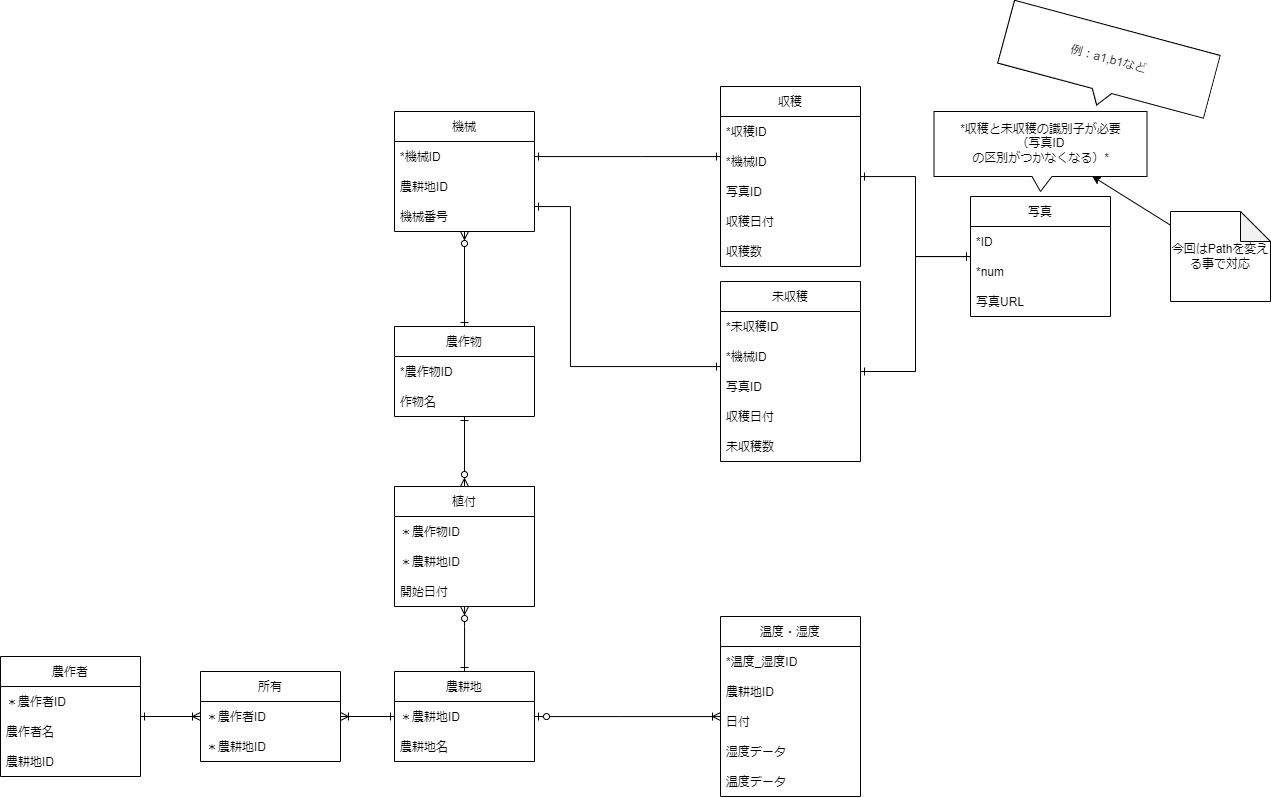

The diagram above was exported from draw.io. Its source (the exported page's mxGraphModel, read from the mxfile embedded in the PNG):
<mxGraphModel dx="2763" dy="2141" grid="1" gridSize="10" guides="1" tooltips="1" connect="1" arrows="1" fold="1" page="1" pageScale="1" pageWidth="827" pageHeight="1169" math="0" shadow="0">
  <root>
    <mxCell id="kR95hG_SkFRsH1O5zrRT-0" />
    <mxCell id="kR95hG_SkFRsH1O5zrRT-1" parent="kR95hG_SkFRsH1O5zrRT-0" />
    <mxCell id="kR95hG_SkFRsH1O5zrRT-2" style="edgeStyle=orthogonalEdgeStyle;rounded=0;orthogonalLoop=1;jettySize=auto;html=1;endArrow=ERoneToMany;endFill=0;startArrow=ERone;startFill=0;" parent="kR95hG_SkFRsH1O5zrRT-1" source="kR95hG_SkFRsH1O5zrRT-3" target="kR95hG_SkFRsH1O5zrRT-43" edge="1">
      <mxGeometry relative="1" as="geometry">
        <mxPoint x="110" y="390" as="targetPoint" />
      </mxGeometry>
    </mxCell>
    <mxCell id="kR95hG_SkFRsH1O5zrRT-3" value="農作者" style="swimlane;fontStyle=0;childLayout=stackLayout;horizontal=1;startSize=30;horizontalStack=0;resizeParent=1;resizeParentMax=0;resizeLast=0;collapsible=1;marginBottom=0;" parent="kR95hG_SkFRsH1O5zrRT-1" vertex="1">
      <mxGeometry x="-120" y="330" width="140" height="120" as="geometry" />
    </mxCell>
    <mxCell id="kR95hG_SkFRsH1O5zrRT-4" value="＊農作者ID" style="text;strokeColor=none;fillColor=none;align=left;verticalAlign=middle;spacingLeft=4;spacingRight=4;overflow=hidden;points=[[0,0.5],[1,0.5]];portConstraint=eastwest;rotatable=0;" parent="kR95hG_SkFRsH1O5zrRT-3" vertex="1">
      <mxGeometry y="30" width="140" height="30" as="geometry" />
    </mxCell>
    <mxCell id="kR95hG_SkFRsH1O5zrRT-5" value="農作者名" style="text;strokeColor=none;fillColor=none;align=left;verticalAlign=middle;spacingLeft=4;spacingRight=4;overflow=hidden;points=[[0,0.5],[1,0.5]];portConstraint=eastwest;rotatable=0;" parent="kR95hG_SkFRsH1O5zrRT-3" vertex="1">
      <mxGeometry y="60" width="140" height="30" as="geometry" />
    </mxCell>
    <mxCell id="kR95hG_SkFRsH1O5zrRT-6" value="農耕地ID" style="text;strokeColor=none;fillColor=none;align=left;verticalAlign=middle;spacingLeft=4;spacingRight=4;overflow=hidden;points=[[0,0.5],[1,0.5]];portConstraint=eastwest;rotatable=0;" parent="kR95hG_SkFRsH1O5zrRT-3" vertex="1">
      <mxGeometry y="90" width="140" height="30" as="geometry" />
    </mxCell>
    <mxCell id="kR95hG_SkFRsH1O5zrRT-7" style="edgeStyle=orthogonalEdgeStyle;rounded=0;orthogonalLoop=1;jettySize=auto;html=1;startArrow=ERone;startFill=0;endArrow=ERzeroToMany;endFill=0;" parent="kR95hG_SkFRsH1O5zrRT-1" source="kR95hG_SkFRsH1O5zrRT-33" target="kR95hG_SkFRsH1O5zrRT-36" edge="1">
      <mxGeometry relative="1" as="geometry">
        <mxPoint x="344" y="150" as="sourcePoint" />
      </mxGeometry>
    </mxCell>
    <mxCell id="kR95hG_SkFRsH1O5zrRT-8" value="農耕地" style="swimlane;fontStyle=0;childLayout=stackLayout;horizontal=1;startSize=30;horizontalStack=0;resizeParent=1;resizeParentMax=0;resizeLast=0;collapsible=1;marginBottom=0;" parent="kR95hG_SkFRsH1O5zrRT-1" vertex="1">
      <mxGeometry x="274" y="345" width="140" height="90" as="geometry" />
    </mxCell>
    <mxCell id="kR95hG_SkFRsH1O5zrRT-9" value="＊農耕地ID" style="text;strokeColor=none;fillColor=none;align=left;verticalAlign=middle;spacingLeft=4;spacingRight=4;overflow=hidden;points=[[0,0.5],[1,0.5]];portConstraint=eastwest;rotatable=0;" parent="kR95hG_SkFRsH1O5zrRT-8" vertex="1">
      <mxGeometry y="30" width="140" height="30" as="geometry" />
    </mxCell>
    <mxCell id="kR95hG_SkFRsH1O5zrRT-10" value="農耕地名" style="text;strokeColor=none;fillColor=none;align=left;verticalAlign=middle;spacingLeft=4;spacingRight=4;overflow=hidden;points=[[0,0.5],[1,0.5]];portConstraint=eastwest;rotatable=0;" parent="kR95hG_SkFRsH1O5zrRT-8" vertex="1">
      <mxGeometry y="60" width="140" height="30" as="geometry" />
    </mxCell>
    <mxCell id="kR95hG_SkFRsH1O5zrRT-11" value="収穫" style="swimlane;fontStyle=0;childLayout=stackLayout;horizontal=1;startSize=30;horizontalStack=0;resizeParent=1;resizeParentMax=0;resizeLast=0;collapsible=1;marginBottom=0;" parent="kR95hG_SkFRsH1O5zrRT-1" vertex="1">
      <mxGeometry x="600" y="-240" width="140" height="180" as="geometry">
        <mxRectangle x="510" y="375" width="60" height="30" as="alternateBounds" />
      </mxGeometry>
    </mxCell>
    <mxCell id="kR95hG_SkFRsH1O5zrRT-12" value="*収穫ID" style="text;strokeColor=none;fillColor=none;align=left;verticalAlign=middle;spacingLeft=4;spacingRight=4;overflow=hidden;points=[[0,0.5],[1,0.5]];portConstraint=eastwest;rotatable=0;" parent="kR95hG_SkFRsH1O5zrRT-11" vertex="1">
      <mxGeometry y="30" width="140" height="30" as="geometry" />
    </mxCell>
    <mxCell id="kR95hG_SkFRsH1O5zrRT-13" value="*機械ID" style="text;strokeColor=none;fillColor=none;align=left;verticalAlign=middle;spacingLeft=4;spacingRight=4;overflow=hidden;points=[[0,0.5],[1,0.5]];portConstraint=eastwest;rotatable=0;" parent="kR95hG_SkFRsH1O5zrRT-11" vertex="1">
      <mxGeometry y="60" width="140" height="30" as="geometry" />
    </mxCell>
    <mxCell id="kR95hG_SkFRsH1O5zrRT-16" value="写真ID" style="text;strokeColor=none;fillColor=none;align=left;verticalAlign=middle;spacingLeft=4;spacingRight=4;overflow=hidden;points=[[0,0.5],[1,0.5]];portConstraint=eastwest;rotatable=0;" parent="kR95hG_SkFRsH1O5zrRT-11" vertex="1">
      <mxGeometry y="90" width="140" height="30" as="geometry" />
    </mxCell>
    <mxCell id="kR95hG_SkFRsH1O5zrRT-14" value="収穫日付" style="text;strokeColor=none;fillColor=none;align=left;verticalAlign=middle;spacingLeft=4;spacingRight=4;overflow=hidden;points=[[0,0.5],[1,0.5]];portConstraint=eastwest;rotatable=0;" parent="kR95hG_SkFRsH1O5zrRT-11" vertex="1">
      <mxGeometry y="120" width="140" height="30" as="geometry" />
    </mxCell>
    <mxCell id="kR95hG_SkFRsH1O5zrRT-15" value="収穫数" style="text;strokeColor=none;fillColor=none;align=left;verticalAlign=middle;spacingLeft=4;spacingRight=4;overflow=hidden;points=[[0,0.5],[1,0.5]];portConstraint=eastwest;rotatable=0;" parent="kR95hG_SkFRsH1O5zrRT-11" vertex="1">
      <mxGeometry y="150" width="140" height="30" as="geometry" />
    </mxCell>
    <mxCell id="kR95hG_SkFRsH1O5zrRT-20" value="温度・湿度" style="swimlane;fontStyle=0;childLayout=stackLayout;horizontal=1;startSize=30;horizontalStack=0;resizeParent=1;resizeParentMax=0;resizeLast=0;collapsible=1;marginBottom=0;" parent="kR95hG_SkFRsH1O5zrRT-1" vertex="1">
      <mxGeometry x="600" y="290" width="140" height="180" as="geometry">
        <mxRectangle x="510" y="375" width="60" height="30" as="alternateBounds" />
      </mxGeometry>
    </mxCell>
    <mxCell id="kR95hG_SkFRsH1O5zrRT-21" value="*温度_湿度ID" style="text;strokeColor=none;fillColor=none;align=left;verticalAlign=middle;spacingLeft=4;spacingRight=4;overflow=hidden;points=[[0,0.5],[1,0.5]];portConstraint=eastwest;rotatable=0;" parent="kR95hG_SkFRsH1O5zrRT-20" vertex="1">
      <mxGeometry y="30" width="140" height="30" as="geometry" />
    </mxCell>
    <mxCell id="kR95hG_SkFRsH1O5zrRT-22" value="農耕地ID" style="text;strokeColor=none;fillColor=none;align=left;verticalAlign=middle;spacingLeft=4;spacingRight=4;overflow=hidden;points=[[0,0.5],[1,0.5]];portConstraint=eastwest;rotatable=0;" parent="kR95hG_SkFRsH1O5zrRT-20" vertex="1">
      <mxGeometry y="60" width="140" height="30" as="geometry" />
    </mxCell>
    <mxCell id="kR95hG_SkFRsH1O5zrRT-23" value="日付" style="text;strokeColor=none;fillColor=none;align=left;verticalAlign=middle;spacingLeft=4;spacingRight=4;overflow=hidden;points=[[0,0.5],[1,0.5]];portConstraint=eastwest;rotatable=0;" parent="kR95hG_SkFRsH1O5zrRT-20" vertex="1">
      <mxGeometry y="90" width="140" height="30" as="geometry" />
    </mxCell>
    <mxCell id="kR95hG_SkFRsH1O5zrRT-24" value="湿度データ" style="text;strokeColor=none;fillColor=none;align=left;verticalAlign=middle;spacingLeft=4;spacingRight=4;overflow=hidden;points=[[0,0.5],[1,0.5]];portConstraint=eastwest;rotatable=0;" parent="kR95hG_SkFRsH1O5zrRT-20" vertex="1">
      <mxGeometry y="120" width="140" height="30" as="geometry" />
    </mxCell>
    <mxCell id="kR95hG_SkFRsH1O5zrRT-25" value="温度データ" style="text;strokeColor=none;fillColor=none;align=left;verticalAlign=middle;spacingLeft=4;spacingRight=4;overflow=hidden;points=[[0,0.5],[1,0.5]];portConstraint=eastwest;rotatable=0;" parent="kR95hG_SkFRsH1O5zrRT-20" vertex="1">
      <mxGeometry y="150" width="140" height="30" as="geometry" />
    </mxCell>
    <mxCell id="kR95hG_SkFRsH1O5zrRT-26" style="edgeStyle=orthogonalEdgeStyle;rounded=0;orthogonalLoop=1;jettySize=auto;html=1;endArrow=ERoneToMany;endFill=0;startArrow=ERzeroToOne;startFill=0;" parent="kR95hG_SkFRsH1O5zrRT-1" source="kR95hG_SkFRsH1O5zrRT-8" target="kR95hG_SkFRsH1O5zrRT-20" edge="1">
      <mxGeometry relative="1" as="geometry">
        <mxPoint x="424" y="430" as="sourcePoint" />
        <mxPoint x="540.0000000000002" y="430" as="targetPoint" />
        <Array as="points">
          <mxPoint x="500" y="390" />
          <mxPoint x="500" y="390" />
        </Array>
      </mxGeometry>
    </mxCell>
    <mxCell id="kR95hG_SkFRsH1O5zrRT-27" value="未収穫" style="swimlane;fontStyle=0;childLayout=stackLayout;horizontal=1;startSize=30;horizontalStack=0;resizeParent=1;resizeParentMax=0;resizeLast=0;collapsible=1;marginBottom=0;" parent="kR95hG_SkFRsH1O5zrRT-1" vertex="1">
      <mxGeometry x="600" y="-45" width="140" height="180" as="geometry">
        <mxRectangle x="510" y="375" width="60" height="30" as="alternateBounds" />
      </mxGeometry>
    </mxCell>
    <mxCell id="kR95hG_SkFRsH1O5zrRT-28" value="*未収穫ID" style="text;strokeColor=none;fillColor=none;align=left;verticalAlign=middle;spacingLeft=4;spacingRight=4;overflow=hidden;points=[[0,0.5],[1,0.5]];portConstraint=eastwest;rotatable=0;" parent="kR95hG_SkFRsH1O5zrRT-27" vertex="1">
      <mxGeometry y="30" width="140" height="30" as="geometry" />
    </mxCell>
    <mxCell id="kR95hG_SkFRsH1O5zrRT-29" value="*機械ID" style="text;strokeColor=none;fillColor=none;align=left;verticalAlign=middle;spacingLeft=4;spacingRight=4;overflow=hidden;points=[[0,0.5],[1,0.5]];portConstraint=eastwest;rotatable=0;" parent="kR95hG_SkFRsH1O5zrRT-27" vertex="1">
      <mxGeometry y="60" width="140" height="30" as="geometry" />
    </mxCell>
    <mxCell id="kR95hG_SkFRsH1O5zrRT-32" value="写真ID" style="text;strokeColor=none;fillColor=none;align=left;verticalAlign=middle;spacingLeft=4;spacingRight=4;overflow=hidden;points=[[0,0.5],[1,0.5]];portConstraint=eastwest;rotatable=0;" parent="kR95hG_SkFRsH1O5zrRT-27" vertex="1">
      <mxGeometry y="90" width="140" height="30" as="geometry" />
    </mxCell>
    <mxCell id="kR95hG_SkFRsH1O5zrRT-30" value="収穫日付" style="text;strokeColor=none;fillColor=none;align=left;verticalAlign=middle;spacingLeft=4;spacingRight=4;overflow=hidden;points=[[0,0.5],[1,0.5]];portConstraint=eastwest;rotatable=0;" parent="kR95hG_SkFRsH1O5zrRT-27" vertex="1">
      <mxGeometry y="120" width="140" height="30" as="geometry" />
    </mxCell>
    <mxCell id="kR95hG_SkFRsH1O5zrRT-31" value="未収穫数" style="text;strokeColor=none;fillColor=none;align=left;verticalAlign=middle;spacingLeft=4;spacingRight=4;overflow=hidden;points=[[0,0.5],[1,0.5]];portConstraint=eastwest;rotatable=0;" parent="kR95hG_SkFRsH1O5zrRT-27" vertex="1">
      <mxGeometry y="150" width="140" height="30" as="geometry" />
    </mxCell>
    <mxCell id="kR95hG_SkFRsH1O5zrRT-33" value="農作物" style="swimlane;fontStyle=0;childLayout=stackLayout;horizontal=1;startSize=30;horizontalStack=0;resizeParent=1;resizeParentMax=0;resizeLast=0;collapsible=1;marginBottom=0;" parent="kR95hG_SkFRsH1O5zrRT-1" vertex="1">
      <mxGeometry x="274" width="140" height="90" as="geometry">
        <mxRectangle x="510" y="375" width="60" height="30" as="alternateBounds" />
      </mxGeometry>
    </mxCell>
    <mxCell id="kR95hG_SkFRsH1O5zrRT-34" value="*農作物ID" style="text;strokeColor=none;fillColor=none;align=left;verticalAlign=middle;spacingLeft=4;spacingRight=4;overflow=hidden;points=[[0,0.5],[1,0.5]];portConstraint=eastwest;rotatable=0;" parent="kR95hG_SkFRsH1O5zrRT-33" vertex="1">
      <mxGeometry y="30" width="140" height="30" as="geometry" />
    </mxCell>
    <mxCell id="kR95hG_SkFRsH1O5zrRT-35" value="作物名" style="text;strokeColor=none;fillColor=none;align=left;verticalAlign=middle;spacingLeft=4;spacingRight=4;overflow=hidden;points=[[0,0.5],[1,0.5]];portConstraint=eastwest;rotatable=0;" parent="kR95hG_SkFRsH1O5zrRT-33" vertex="1">
      <mxGeometry y="60" width="140" height="30" as="geometry" />
    </mxCell>
    <mxCell id="kR95hG_SkFRsH1O5zrRT-36" value="機械" style="swimlane;fontStyle=0;childLayout=stackLayout;horizontal=1;startSize=30;horizontalStack=0;resizeParent=1;resizeParentMax=0;resizeLast=0;collapsible=1;marginBottom=0;" parent="kR95hG_SkFRsH1O5zrRT-1" vertex="1">
      <mxGeometry x="274" y="-215" width="140" height="120" as="geometry">
        <mxRectangle x="510" y="375" width="60" height="30" as="alternateBounds" />
      </mxGeometry>
    </mxCell>
    <mxCell id="kR95hG_SkFRsH1O5zrRT-37" value="*機械ID" style="text;strokeColor=none;fillColor=none;align=left;verticalAlign=middle;spacingLeft=4;spacingRight=4;overflow=hidden;points=[[0,0.5],[1,0.5]];portConstraint=eastwest;rotatable=0;" parent="kR95hG_SkFRsH1O5zrRT-36" vertex="1">
      <mxGeometry y="30" width="140" height="30" as="geometry" />
    </mxCell>
    <mxCell id="kR95hG_SkFRsH1O5zrRT-38" value="農耕地ID" style="text;strokeColor=none;fillColor=none;align=left;verticalAlign=middle;spacingLeft=4;spacingRight=4;overflow=hidden;points=[[0,0.5],[1,0.5]];portConstraint=eastwest;rotatable=0;" parent="kR95hG_SkFRsH1O5zrRT-36" vertex="1">
      <mxGeometry y="60" width="140" height="30" as="geometry" />
    </mxCell>
    <mxCell id="kR95hG_SkFRsH1O5zrRT-39" value="機械番号" style="text;strokeColor=none;fillColor=none;align=left;verticalAlign=middle;spacingLeft=4;spacingRight=4;overflow=hidden;points=[[0,0.5],[1,0.5]];portConstraint=eastwest;rotatable=0;" parent="kR95hG_SkFRsH1O5zrRT-36" vertex="1">
      <mxGeometry y="90" width="140" height="30" as="geometry" />
    </mxCell>
    <mxCell id="kR95hG_SkFRsH1O5zrRT-40" style="edgeStyle=orthogonalEdgeStyle;rounded=0;orthogonalLoop=1;jettySize=auto;html=1;endArrow=ERone;endFill=0;startArrow=ERone;startFill=0;" parent="kR95hG_SkFRsH1O5zrRT-1" source="kR95hG_SkFRsH1O5zrRT-36" target="kR95hG_SkFRsH1O5zrRT-11" edge="1">
      <mxGeometry relative="1" as="geometry">
        <mxPoint x="540.0000000000002" y="400" as="sourcePoint" />
        <mxPoint x="350" y="120" as="targetPoint" />
        <Array as="points">
          <mxPoint x="520" y="-170" />
          <mxPoint x="520" y="-170" />
        </Array>
      </mxGeometry>
    </mxCell>
    <mxCell id="kR95hG_SkFRsH1O5zrRT-41" style="edgeStyle=orthogonalEdgeStyle;rounded=0;orthogonalLoop=1;jettySize=auto;html=1;endArrow=ERone;endFill=0;startArrow=ERone;startFill=0;" parent="kR95hG_SkFRsH1O5zrRT-1" source="kR95hG_SkFRsH1O5zrRT-27" target="kR95hG_SkFRsH1O5zrRT-36" edge="1">
      <mxGeometry relative="1" as="geometry">
        <mxPoint x="540.0000000000002" y="620" as="sourcePoint" />
        <mxPoint x="390.04347826086996" y="445" as="targetPoint" />
        <Array as="points">
          <mxPoint x="450" y="40" />
          <mxPoint x="450" y="-120" />
        </Array>
      </mxGeometry>
    </mxCell>
    <mxCell id="kR95hG_SkFRsH1O5zrRT-42" style="edgeStyle=orthogonalEdgeStyle;rounded=0;orthogonalLoop=1;jettySize=auto;html=1;endArrow=ERzeroToMany;endFill=0;startArrow=ERone;startFill=0;" parent="kR95hG_SkFRsH1O5zrRT-1" source="kR95hG_SkFRsH1O5zrRT-33" target="kR95hG_SkFRsH1O5zrRT-49" edge="1">
      <mxGeometry relative="1" as="geometry">
        <mxPoint x="339.9565217391307" y="740" as="sourcePoint" />
        <mxPoint x="339.9565217391307" y="445" as="targetPoint" />
        <Array as="points">
          <mxPoint x="344" y="180" />
          <mxPoint x="344" y="180" />
        </Array>
      </mxGeometry>
    </mxCell>
    <mxCell id="kR95hG_SkFRsH1O5zrRT-43" value="所有" style="swimlane;fontStyle=0;childLayout=stackLayout;horizontal=1;startSize=30;horizontalStack=0;resizeParent=1;resizeParentMax=0;resizeLast=0;collapsible=1;marginBottom=0;" parent="kR95hG_SkFRsH1O5zrRT-1" vertex="1">
      <mxGeometry x="80" y="345" width="140" height="90" as="geometry" />
    </mxCell>
    <mxCell id="kR95hG_SkFRsH1O5zrRT-44" value="＊農作者ID" style="text;strokeColor=none;fillColor=none;align=left;verticalAlign=middle;spacingLeft=4;spacingRight=4;overflow=hidden;points=[[0,0.5],[1,0.5]];portConstraint=eastwest;rotatable=0;" parent="kR95hG_SkFRsH1O5zrRT-43" vertex="1">
      <mxGeometry y="30" width="140" height="30" as="geometry" />
    </mxCell>
    <mxCell id="kR95hG_SkFRsH1O5zrRT-45" value="＊農耕地ID" style="text;strokeColor=none;fillColor=none;align=left;verticalAlign=middle;spacingLeft=4;spacingRight=4;overflow=hidden;points=[[0,0.5],[1,0.5]];portConstraint=eastwest;rotatable=0;" parent="kR95hG_SkFRsH1O5zrRT-43" vertex="1">
      <mxGeometry y="60" width="140" height="30" as="geometry" />
    </mxCell>
    <mxCell id="kR95hG_SkFRsH1O5zrRT-47" value="*収穫と未収穫の識別子が必要&lt;br&gt;（写真ID&lt;br&gt;の区別がつかなくなる）*" style="shape=callout;whiteSpace=wrap;html=1;perimeter=calloutPerimeter;size=15;position=0.46;" parent="kR95hG_SkFRsH1O5zrRT-1" vertex="1">
      <mxGeometry x="813.5" y="-215" width="213" height="80" as="geometry" />
    </mxCell>
    <mxCell id="kR95hG_SkFRsH1O5zrRT-48" style="edgeStyle=orthogonalEdgeStyle;rounded=0;orthogonalLoop=1;jettySize=auto;html=1;endArrow=ERoneToMany;endFill=0;startArrow=ERone;startFill=0;" parent="kR95hG_SkFRsH1O5zrRT-1" source="kR95hG_SkFRsH1O5zrRT-9" target="kR95hG_SkFRsH1O5zrRT-43" edge="1">
      <mxGeometry relative="1" as="geometry" />
    </mxCell>
    <mxCell id="kR95hG_SkFRsH1O5zrRT-49" value="植付" style="swimlane;fontStyle=0;childLayout=stackLayout;horizontal=1;startSize=30;horizontalStack=0;resizeParent=1;resizeParentMax=0;resizeLast=0;collapsible=1;marginBottom=0;" parent="kR95hG_SkFRsH1O5zrRT-1" vertex="1">
      <mxGeometry x="274" y="160" width="140" height="120" as="geometry" />
    </mxCell>
    <mxCell id="kR95hG_SkFRsH1O5zrRT-50" value="＊農作物ID" style="text;strokeColor=none;fillColor=none;align=left;verticalAlign=middle;spacingLeft=4;spacingRight=4;overflow=hidden;points=[[0,0.5],[1,0.5]];portConstraint=eastwest;rotatable=0;" parent="kR95hG_SkFRsH1O5zrRT-49" vertex="1">
      <mxGeometry y="30" width="140" height="30" as="geometry" />
    </mxCell>
    <mxCell id="kR95hG_SkFRsH1O5zrRT-51" value="＊農耕地ID" style="text;strokeColor=none;fillColor=none;align=left;verticalAlign=middle;spacingLeft=4;spacingRight=4;overflow=hidden;points=[[0,0.5],[1,0.5]];portConstraint=eastwest;rotatable=0;" parent="kR95hG_SkFRsH1O5zrRT-49" vertex="1">
      <mxGeometry y="60" width="140" height="30" as="geometry" />
    </mxCell>
    <mxCell id="kR95hG_SkFRsH1O5zrRT-52" value="開始日付" style="text;strokeColor=none;fillColor=none;align=left;verticalAlign=middle;spacingLeft=4;spacingRight=4;overflow=hidden;points=[[0,0.5],[1,0.5]];portConstraint=eastwest;rotatable=0;" parent="kR95hG_SkFRsH1O5zrRT-49" vertex="1">
      <mxGeometry y="90" width="140" height="30" as="geometry" />
    </mxCell>
    <mxCell id="kR95hG_SkFRsH1O5zrRT-53" style="edgeStyle=orthogonalEdgeStyle;rounded=0;orthogonalLoop=1;jettySize=auto;html=1;startArrow=ERone;startFill=0;endArrow=ERzeroToMany;endFill=0;" parent="kR95hG_SkFRsH1O5zrRT-1" source="kR95hG_SkFRsH1O5zrRT-8" target="kR95hG_SkFRsH1O5zrRT-49" edge="1">
      <mxGeometry relative="1" as="geometry">
        <Array as="points">
          <mxPoint x="344" y="300" />
          <mxPoint x="344" y="300" />
        </Array>
      </mxGeometry>
    </mxCell>
    <mxCell id="wqHFPdSd_4U_6ltq6_Cm-6" style="edgeStyle=orthogonalEdgeStyle;rounded=0;orthogonalLoop=1;jettySize=auto;html=1;startArrow=ERone;startFill=0;endArrow=ERone;endFill=0;" parent="kR95hG_SkFRsH1O5zrRT-1" source="wqHFPdSd_4U_6ltq6_Cm-0" target="kR95hG_SkFRsH1O5zrRT-11" edge="1">
      <mxGeometry relative="1" as="geometry" />
    </mxCell>
    <mxCell id="wqHFPdSd_4U_6ltq6_Cm-7" style="edgeStyle=orthogonalEdgeStyle;rounded=0;orthogonalLoop=1;jettySize=auto;html=1;startArrow=ERone;startFill=0;endArrow=ERone;endFill=0;" parent="kR95hG_SkFRsH1O5zrRT-1" source="wqHFPdSd_4U_6ltq6_Cm-0" target="kR95hG_SkFRsH1O5zrRT-27" edge="1">
      <mxGeometry relative="1" as="geometry" />
    </mxCell>
    <mxCell id="wqHFPdSd_4U_6ltq6_Cm-0" value="写真" style="swimlane;fontStyle=0;childLayout=stackLayout;horizontal=1;startSize=30;horizontalStack=0;resizeParent=1;resizeParentMax=0;resizeLast=0;collapsible=1;marginBottom=0;" parent="kR95hG_SkFRsH1O5zrRT-1" vertex="1">
      <mxGeometry x="850" y="-130" width="140" height="120" as="geometry">
        <mxRectangle x="510" y="375" width="60" height="30" as="alternateBounds" />
      </mxGeometry>
    </mxCell>
    <mxCell id="wqHFPdSd_4U_6ltq6_Cm-1" value="*ID" style="text;strokeColor=none;fillColor=none;align=left;verticalAlign=middle;spacingLeft=4;spacingRight=4;overflow=hidden;points=[[0,0.5],[1,0.5]];portConstraint=eastwest;rotatable=0;" parent="wqHFPdSd_4U_6ltq6_Cm-0" vertex="1">
      <mxGeometry y="30" width="140" height="30" as="geometry" />
    </mxCell>
    <mxCell id="wqHFPdSd_4U_6ltq6_Cm-8" value="*num" style="text;strokeColor=none;fillColor=none;align=left;verticalAlign=middle;spacingLeft=4;spacingRight=4;overflow=hidden;points=[[0,0.5],[1,0.5]];portConstraint=eastwest;rotatable=0;" parent="wqHFPdSd_4U_6ltq6_Cm-0" vertex="1">
      <mxGeometry y="60" width="140" height="30" as="geometry" />
    </mxCell>
    <mxCell id="wqHFPdSd_4U_6ltq6_Cm-5" value="写真URL" style="text;strokeColor=none;fillColor=none;align=left;verticalAlign=middle;spacingLeft=4;spacingRight=4;overflow=hidden;points=[[0,0.5],[1,0.5]];portConstraint=eastwest;rotatable=0;" parent="wqHFPdSd_4U_6ltq6_Cm-0" vertex="1">
      <mxGeometry y="90" width="140" height="30" as="geometry" />
    </mxCell>
    <mxCell id="AP-7fJp1P4iIcFtOCLXJ-0" value="例：a1,b1など" style="shape=callout;whiteSpace=wrap;html=1;perimeter=calloutPerimeter;size=15;position=0.46;rotation=15;" parent="kR95hG_SkFRsH1O5zrRT-1" vertex="1">
      <mxGeometry x="880" y="-300" width="213" height="80" as="geometry" />
    </mxCell>
    <mxCell id="qV-1h7UI6nNiE5ZCXDcM-2" style="edgeStyle=none;html=1;" parent="kR95hG_SkFRsH1O5zrRT-1" source="qV-1h7UI6nNiE5ZCXDcM-1" target="kR95hG_SkFRsH1O5zrRT-47" edge="1">
      <mxGeometry relative="1" as="geometry" />
    </mxCell>
    <mxCell id="qV-1h7UI6nNiE5ZCXDcM-1" value="今回はPathを変える事で対応" style="shape=note;whiteSpace=wrap;html=1;backgroundOutline=1;darkOpacity=0.05;" parent="kR95hG_SkFRsH1O5zrRT-1" vertex="1">
      <mxGeometry x="1050" y="-115" width="100" height="90" as="geometry" />
    </mxCell>
  </root>
</mxGraphModel>